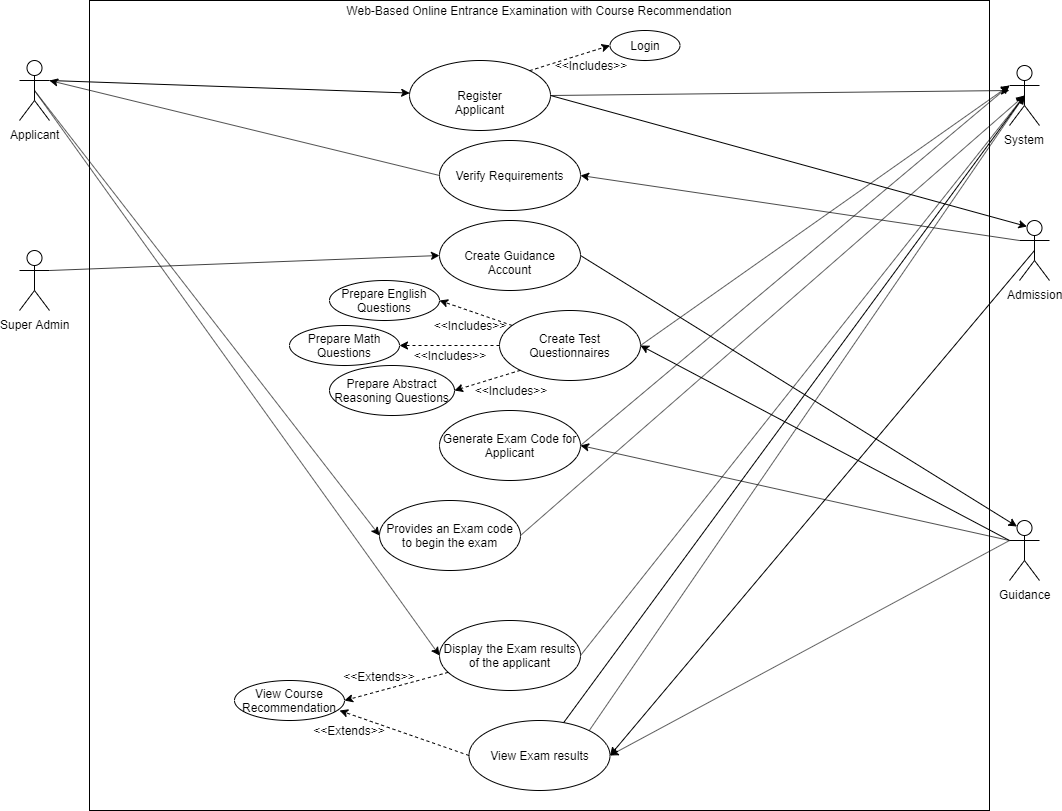

The diagram above was exported from draw.io. Its source (the exported page's mxGraphModel, read from the mxfile embedded in the PNG):
<mxGraphModel dx="1004" dy="387" grid="1" gridSize="10" guides="1" tooltips="1" connect="1" arrows="1" fold="1" page="1" pageScale="1" pageWidth="1100" pageHeight="850" math="0" shadow="0">
  <root>
    <mxCell id="0" />
    <mxCell id="1" parent="0" />
    <mxCell id="cpRbYLYox_J21NGTHsdZ-1" value="Applicant" style="shape=umlActor;verticalLabelPosition=bottom;labelBackgroundColor=#ffffff;verticalAlign=top;html=1;outlineConnect=0;" vertex="1" parent="1">
      <mxGeometry x="30" y="70" width="30" height="60" as="geometry" />
    </mxCell>
    <mxCell id="cpRbYLYox_J21NGTHsdZ-2" value="Admission" style="shape=umlActor;verticalLabelPosition=bottom;labelBackgroundColor=#ffffff;verticalAlign=top;html=1;outlineConnect=0;" vertex="1" parent="1">
      <mxGeometry x="1030" y="230" width="30" height="60" as="geometry" />
    </mxCell>
    <mxCell id="cpRbYLYox_J21NGTHsdZ-3" value="Super Admin" style="shape=umlActor;verticalLabelPosition=bottom;labelBackgroundColor=#ffffff;verticalAlign=top;html=1;outlineConnect=0;" vertex="1" parent="1">
      <mxGeometry x="30" y="260" width="30" height="60" as="geometry" />
    </mxCell>
    <mxCell id="cpRbYLYox_J21NGTHsdZ-4" value="Guidance" style="shape=umlActor;verticalLabelPosition=bottom;labelBackgroundColor=#ffffff;verticalAlign=top;html=1;outlineConnect=0;" vertex="1" parent="1">
      <mxGeometry x="1020" y="530" width="30" height="60" as="geometry" />
    </mxCell>
    <mxCell id="cpRbYLYox_J21NGTHsdZ-5" value="System" style="shape=umlActor;verticalLabelPosition=bottom;labelBackgroundColor=#ffffff;verticalAlign=top;html=1;outlineConnect=0;" vertex="1" parent="1">
      <mxGeometry x="1020" y="75" width="30" height="60" as="geometry" />
    </mxCell>
    <mxCell id="cpRbYLYox_J21NGTHsdZ-6" value="" style="rounded=0;whiteSpace=wrap;html=1;comic=0;glass=0;shadow=0;" vertex="1" parent="1">
      <mxGeometry x="100" y="10" width="900" height="810" as="geometry" />
    </mxCell>
    <mxCell id="cpRbYLYox_J21NGTHsdZ-7" value="Web-Based Online Entrance Examination with Course Recommendation" style="text;html=1;strokeColor=none;fillColor=none;align=center;verticalAlign=middle;whiteSpace=wrap;rounded=0;" vertex="1" parent="1">
      <mxGeometry x="320" y="10" width="460" height="20" as="geometry" />
    </mxCell>
    <mxCell id="cpRbYLYox_J21NGTHsdZ-8" value="Register Applicant" style="ellipse;whiteSpace=wrap;html=1;" vertex="1" parent="1">
      <mxGeometry x="420" y="70" width="141" height="70" as="geometry" />
    </mxCell>
    <mxCell id="cpRbYLYox_J21NGTHsdZ-9" value="" style="endArrow=classic;html=1;exitX=1;exitY=0.3333333333333333;exitDx=0;exitDy=0;exitPerimeter=0;" edge="1" parent="1" source="cpRbYLYox_J21NGTHsdZ-1" target="cpRbYLYox_J21NGTHsdZ-8">
      <mxGeometry width="50" height="50" relative="1" as="geometry">
        <mxPoint x="220" y="120" as="sourcePoint" />
        <mxPoint x="270" y="70" as="targetPoint" />
      </mxGeometry>
    </mxCell>
    <mxCell id="cpRbYLYox_J21NGTHsdZ-10" value="" style="endArrow=classic;html=1;exitX=1;exitY=0.5;exitDx=0;exitDy=0;entryX=0.25;entryY=0.1;entryDx=0;entryDy=0;entryPerimeter=0;" edge="1" parent="1" source="cpRbYLYox_J21NGTHsdZ-8" target="cpRbYLYox_J21NGTHsdZ-2">
      <mxGeometry width="50" height="50" relative="1" as="geometry">
        <mxPoint x="70.00000000000023" y="100" as="sourcePoint" />
        <mxPoint x="500.05062154847315" y="108.67389405267704" as="targetPoint" />
      </mxGeometry>
    </mxCell>
    <mxCell id="cpRbYLYox_J21NGTHsdZ-11" value="Verify Requirements" style="ellipse;whiteSpace=wrap;html=1;" vertex="1" parent="1">
      <mxGeometry x="450" y="150" width="141" height="70" as="geometry" />
    </mxCell>
    <mxCell id="cpRbYLYox_J21NGTHsdZ-12" value="" style="endArrow=classic;html=1;exitX=0;exitY=0.3333333333333333;exitDx=0;exitDy=0;entryX=1;entryY=0.5;entryDx=0;entryDy=0;exitPerimeter=0;" edge="1" parent="1" source="cpRbYLYox_J21NGTHsdZ-2" target="cpRbYLYox_J21NGTHsdZ-11">
      <mxGeometry width="50" height="50" relative="1" as="geometry">
        <mxPoint x="641.0000000000002" y="110" as="sourcePoint" />
        <mxPoint x="1030" y="100" as="targetPoint" />
      </mxGeometry>
    </mxCell>
    <mxCell id="cpRbYLYox_J21NGTHsdZ-13" value="" style="endArrow=classic;html=1;exitX=0;exitY=0.5;exitDx=0;exitDy=0;entryX=1;entryY=0.3333333333333333;entryDx=0;entryDy=0;entryPerimeter=0;" edge="1" parent="1" source="cpRbYLYox_J21NGTHsdZ-11" target="cpRbYLYox_J21NGTHsdZ-1">
      <mxGeometry width="50" height="50" relative="1" as="geometry">
        <mxPoint x="651.0000000000002" y="120" as="sourcePoint" />
        <mxPoint x="1040" y="110" as="targetPoint" />
      </mxGeometry>
    </mxCell>
    <mxCell id="cpRbYLYox_J21NGTHsdZ-14" value="Create Guidance Account" style="ellipse;whiteSpace=wrap;html=1;" vertex="1" parent="1">
      <mxGeometry x="450" y="230" width="141" height="70" as="geometry" />
    </mxCell>
    <mxCell id="cpRbYLYox_J21NGTHsdZ-15" value="" style="endArrow=classic;html=1;exitX=1;exitY=0.3333333333333333;exitDx=0;exitDy=0;entryX=0;entryY=0.5;entryDx=0;entryDy=0;exitPerimeter=0;" edge="1" parent="1" source="cpRbYLYox_J21NGTHsdZ-3" target="cpRbYLYox_J21NGTHsdZ-14">
      <mxGeometry width="50" height="50" relative="1" as="geometry">
        <mxPoint x="499.99999999999955" y="215" as="sourcePoint" />
        <mxPoint x="70.00000000000023" y="100" as="targetPoint" />
      </mxGeometry>
    </mxCell>
    <mxCell id="cpRbYLYox_J21NGTHsdZ-16" value="" style="endArrow=classic;html=1;exitX=1;exitY=0.5;exitDx=0;exitDy=0;entryX=0.25;entryY=0.1;entryDx=0;entryDy=0;entryPerimeter=0;" edge="1" parent="1" source="cpRbYLYox_J21NGTHsdZ-14" target="cpRbYLYox_J21NGTHsdZ-4">
      <mxGeometry width="50" height="50" relative="1" as="geometry">
        <mxPoint x="70.00000000000023" y="290" as="sourcePoint" />
        <mxPoint x="499.99999999999955" y="335" as="targetPoint" />
      </mxGeometry>
    </mxCell>
    <mxCell id="cpRbYLYox_J21NGTHsdZ-17" value="Create Test Questionnaires" style="ellipse;whiteSpace=wrap;html=1;" vertex="1" parent="1">
      <mxGeometry x="510" y="320" width="141" height="70" as="geometry" />
    </mxCell>
    <mxCell id="cpRbYLYox_J21NGTHsdZ-18" value="" style="endArrow=classic;html=1;entryX=1;entryY=0.5;entryDx=0;entryDy=0;" edge="1" parent="1" target="cpRbYLYox_J21NGTHsdZ-17">
      <mxGeometry width="50" height="50" relative="1" as="geometry">
        <mxPoint x="1020" y="550" as="sourcePoint" />
        <mxPoint x="1030" y="560" as="targetPoint" />
      </mxGeometry>
    </mxCell>
    <mxCell id="cpRbYLYox_J21NGTHsdZ-19" value="" style="endArrow=classic;html=1;exitX=1;exitY=0.5;exitDx=0;exitDy=0;entryX=0;entryY=0.3333333333333333;entryDx=0;entryDy=0;entryPerimeter=0;" edge="1" parent="1" source="cpRbYLYox_J21NGTHsdZ-17" target="cpRbYLYox_J21NGTHsdZ-5">
      <mxGeometry width="50" height="50" relative="1" as="geometry">
        <mxPoint x="651.0000000000002" y="345" as="sourcePoint" />
        <mxPoint x="1040" y="570" as="targetPoint" />
      </mxGeometry>
    </mxCell>
    <mxCell id="cpRbYLYox_J21NGTHsdZ-20" value="Generate Exam Code for Applicant" style="ellipse;whiteSpace=wrap;html=1;" vertex="1" parent="1">
      <mxGeometry x="450" y="420" width="141" height="70" as="geometry" />
    </mxCell>
    <mxCell id="cpRbYLYox_J21NGTHsdZ-21" value="" style="endArrow=classic;html=1;entryX=1;entryY=0.5;entryDx=0;entryDy=0;exitX=0;exitY=0.3333333333333333;exitDx=0;exitDy=0;exitPerimeter=0;" edge="1" parent="1" source="cpRbYLYox_J21NGTHsdZ-4" target="cpRbYLYox_J21NGTHsdZ-20">
      <mxGeometry width="50" height="50" relative="1" as="geometry">
        <mxPoint x="1030" y="560" as="sourcePoint" />
        <mxPoint x="641.0000000000002" y="460" as="targetPoint" />
      </mxGeometry>
    </mxCell>
    <mxCell id="cpRbYLYox_J21NGTHsdZ-22" value="" style="endArrow=classic;html=1;entryX=0;entryY=0.3333333333333333;entryDx=0;entryDy=0;exitX=1;exitY=0.5;exitDx=0;exitDy=0;entryPerimeter=0;" edge="1" parent="1" source="cpRbYLYox_J21NGTHsdZ-20" target="cpRbYLYox_J21NGTHsdZ-5">
      <mxGeometry width="50" height="50" relative="1" as="geometry">
        <mxPoint x="1040" y="570" as="sourcePoint" />
        <mxPoint x="651.0000000000002" y="470" as="targetPoint" />
      </mxGeometry>
    </mxCell>
    <mxCell id="cpRbYLYox_J21NGTHsdZ-23" value="Provides an Exam code to begin the exam" style="ellipse;whiteSpace=wrap;html=1;" vertex="1" parent="1">
      <mxGeometry x="390" y="510" width="141" height="70" as="geometry" />
    </mxCell>
    <mxCell id="cpRbYLYox_J21NGTHsdZ-24" value="" style="endArrow=classic;html=1;exitX=0.5;exitY=0.5;exitDx=0;exitDy=0;entryX=0;entryY=0.5;entryDx=0;entryDy=0;exitPerimeter=0;" edge="1" parent="1" source="cpRbYLYox_J21NGTHsdZ-1" target="cpRbYLYox_J21NGTHsdZ-23">
      <mxGeometry width="50" height="50" relative="1" as="geometry">
        <mxPoint x="70.00000000000023" y="290" as="sourcePoint" />
        <mxPoint x="499.99999999999955" y="275" as="targetPoint" />
      </mxGeometry>
    </mxCell>
    <mxCell id="cpRbYLYox_J21NGTHsdZ-25" value="" style="endArrow=classic;html=1;entryX=0.5;entryY=0.5;entryDx=0;entryDy=0;exitX=1;exitY=0.5;exitDx=0;exitDy=0;entryPerimeter=0;" edge="1" parent="1" source="cpRbYLYox_J21NGTHsdZ-23" target="cpRbYLYox_J21NGTHsdZ-5">
      <mxGeometry width="50" height="50" relative="1" as="geometry">
        <mxPoint x="1030" y="560" as="sourcePoint" />
        <mxPoint x="641.0000000000002" y="460" as="targetPoint" />
      </mxGeometry>
    </mxCell>
    <mxCell id="cpRbYLYox_J21NGTHsdZ-26" value="Display the Exam results of the applicant" style="ellipse;whiteSpace=wrap;html=1;" vertex="1" parent="1">
      <mxGeometry x="450" y="630" width="141" height="70" as="geometry" />
    </mxCell>
    <mxCell id="cpRbYLYox_J21NGTHsdZ-27" value="" style="endArrow=classic;html=1;entryX=0;entryY=0.5;entryDx=0;entryDy=0;exitX=0.5;exitY=0.5;exitDx=0;exitDy=0;exitPerimeter=0;" edge="1" parent="1" source="cpRbYLYox_J21NGTHsdZ-1" target="cpRbYLYox_J21NGTHsdZ-26">
      <mxGeometry width="50" height="50" relative="1" as="geometry">
        <mxPoint x="240" y="230" as="sourcePoint" />
        <mxPoint x="290" y="180" as="targetPoint" />
      </mxGeometry>
    </mxCell>
    <mxCell id="cpRbYLYox_J21NGTHsdZ-28" value="" style="endArrow=classic;html=1;exitX=1;exitY=0.5;exitDx=0;exitDy=0;entryX=0.5;entryY=0.5;entryDx=0;entryDy=0;entryPerimeter=0;" edge="1" parent="1" source="cpRbYLYox_J21NGTHsdZ-26" target="cpRbYLYox_J21NGTHsdZ-5">
      <mxGeometry width="50" height="50" relative="1" as="geometry">
        <mxPoint x="730" y="600" as="sourcePoint" />
        <mxPoint x="780" y="550" as="targetPoint" />
      </mxGeometry>
    </mxCell>
    <mxCell id="cpRbYLYox_J21NGTHsdZ-29" value="View Exam results" style="ellipse;whiteSpace=wrap;html=1;" vertex="1" parent="1">
      <mxGeometry x="479.5" y="730" width="141" height="70" as="geometry" />
    </mxCell>
    <mxCell id="cpRbYLYox_J21NGTHsdZ-30" value="" style="endArrow=classic;html=1;exitX=0;exitY=0.3333333333333333;exitDx=0;exitDy=0;exitPerimeter=0;entryX=1;entryY=0.5;entryDx=0;entryDy=0;" edge="1" parent="1" source="cpRbYLYox_J21NGTHsdZ-4" target="cpRbYLYox_J21NGTHsdZ-29">
      <mxGeometry width="50" height="50" relative="1" as="geometry">
        <mxPoint x="810" y="690" as="sourcePoint" />
        <mxPoint x="860" y="640" as="targetPoint" />
      </mxGeometry>
    </mxCell>
    <mxCell id="cpRbYLYox_J21NGTHsdZ-31" value="" style="endArrow=classic;html=1;exitX=1;exitY=0;exitDx=0;exitDy=0;entryX=0.5;entryY=0.5;entryDx=0;entryDy=0;entryPerimeter=0;" edge="1" parent="1" source="cpRbYLYox_J21NGTHsdZ-29" target="cpRbYLYox_J21NGTHsdZ-5">
      <mxGeometry width="50" height="50" relative="1" as="geometry">
        <mxPoint x="680" y="620" as="sourcePoint" />
        <mxPoint x="730" y="570" as="targetPoint" />
      </mxGeometry>
    </mxCell>
    <mxCell id="cpRbYLYox_J21NGTHsdZ-33" value="" style="endArrow=classic;html=1;exitX=1;exitY=0.5;exitDx=0;exitDy=0;" edge="1" parent="1" source="cpRbYLYox_J21NGTHsdZ-8">
      <mxGeometry width="50" height="50" relative="1" as="geometry">
        <mxPoint x="641" y="110" as="sourcePoint" />
        <mxPoint x="1020" y="100" as="targetPoint" />
      </mxGeometry>
    </mxCell>
    <mxCell id="cpRbYLYox_J21NGTHsdZ-34" value="" style="endArrow=classic;html=1;exitX=0.5;exitY=0.5;exitDx=0;exitDy=0;exitPerimeter=0;entryX=1;entryY=0.5;entryDx=0;entryDy=0;" edge="1" parent="1" source="cpRbYLYox_J21NGTHsdZ-2" target="cpRbYLYox_J21NGTHsdZ-29">
      <mxGeometry width="50" height="50" relative="1" as="geometry">
        <mxPoint x="1030" y="560" as="sourcePoint" />
        <mxPoint x="641" y="735" as="targetPoint" />
      </mxGeometry>
    </mxCell>
    <mxCell id="cpRbYLYox_J21NGTHsdZ-35" value="" style="endArrow=classic;html=1;entryX=0.5;entryY=0.5;entryDx=0;entryDy=0;entryPerimeter=0;" edge="1" parent="1" source="cpRbYLYox_J21NGTHsdZ-29" target="cpRbYLYox_J21NGTHsdZ-5">
      <mxGeometry width="50" height="50" relative="1" as="geometry">
        <mxPoint x="620.1733077374863" y="710.1633461312567" as="sourcePoint" />
        <mxPoint x="1045" y="115" as="targetPoint" />
      </mxGeometry>
    </mxCell>
    <mxCell id="cpRbYLYox_J21NGTHsdZ-36" value="Login" style="ellipse;whiteSpace=wrap;html=1;" vertex="1" parent="1">
      <mxGeometry x="620.5" y="40" width="70" height="30" as="geometry" />
    </mxCell>
    <mxCell id="cpRbYLYox_J21NGTHsdZ-37" value="" style="endArrow=classic;html=1;exitX=1;exitY=0;exitDx=0;exitDy=0;entryX=0;entryY=0.5;entryDx=0;entryDy=0;dashed=1;" edge="1" parent="1" source="cpRbYLYox_J21NGTHsdZ-8" target="cpRbYLYox_J21NGTHsdZ-36">
      <mxGeometry width="50" height="50" relative="1" as="geometry">
        <mxPoint x="550" y="90" as="sourcePoint" />
        <mxPoint x="600" y="40" as="targetPoint" />
      </mxGeometry>
    </mxCell>
    <mxCell id="cpRbYLYox_J21NGTHsdZ-38" value="Prepare English Questions" style="ellipse;whiteSpace=wrap;html=1;" vertex="1" parent="1">
      <mxGeometry x="340" y="290" width="110" height="40" as="geometry" />
    </mxCell>
    <mxCell id="cpRbYLYox_J21NGTHsdZ-39" value="Prepare Math Questions" style="ellipse;whiteSpace=wrap;html=1;" vertex="1" parent="1">
      <mxGeometry x="300" y="335" width="110" height="40" as="geometry" />
    </mxCell>
    <mxCell id="cpRbYLYox_J21NGTHsdZ-40" value="Prepare Abstract Reasoning Questions" style="ellipse;whiteSpace=wrap;html=1;" vertex="1" parent="1">
      <mxGeometry x="340" y="375" width="125" height="50" as="geometry" />
    </mxCell>
    <mxCell id="cpRbYLYox_J21NGTHsdZ-41" value="" style="endArrow=classic;html=1;dashed=1;entryX=1;entryY=0.5;entryDx=0;entryDy=0;" edge="1" parent="1" source="cpRbYLYox_J21NGTHsdZ-17" target="cpRbYLYox_J21NGTHsdZ-38">
      <mxGeometry width="50" height="50" relative="1" as="geometry">
        <mxPoint x="450" y="360" as="sourcePoint" />
        <mxPoint x="500" y="310" as="targetPoint" />
      </mxGeometry>
    </mxCell>
    <mxCell id="cpRbYLYox_J21NGTHsdZ-42" value="" style="endArrow=classic;html=1;dashed=1;entryX=1;entryY=0.5;entryDx=0;entryDy=0;exitX=0;exitY=0.5;exitDx=0;exitDy=0;" edge="1" parent="1" source="cpRbYLYox_J21NGTHsdZ-17" target="cpRbYLYox_J21NGTHsdZ-39">
      <mxGeometry width="50" height="50" relative="1" as="geometry">
        <mxPoint x="532.6696089085717" y="344.981787699121" as="sourcePoint" />
        <mxPoint x="460" y="320" as="targetPoint" />
      </mxGeometry>
    </mxCell>
    <mxCell id="cpRbYLYox_J21NGTHsdZ-43" value="" style="endArrow=classic;html=1;dashed=1;entryX=1;entryY=0.5;entryDx=0;entryDy=0;exitX=0;exitY=1;exitDx=0;exitDy=0;" edge="1" parent="1" source="cpRbYLYox_J21NGTHsdZ-17" target="cpRbYLYox_J21NGTHsdZ-40">
      <mxGeometry width="50" height="50" relative="1" as="geometry">
        <mxPoint x="532.6696089085717" y="344.981787699121" as="sourcePoint" />
        <mxPoint x="460" y="320" as="targetPoint" />
      </mxGeometry>
    </mxCell>
    <mxCell id="cpRbYLYox_J21NGTHsdZ-47" value="&amp;lt;&amp;lt;Includes&amp;gt;&amp;gt;" style="text;html=1;strokeColor=none;fillColor=none;align=center;verticalAlign=middle;whiteSpace=wrap;rounded=0;" vertex="1" parent="1">
      <mxGeometry x="440" y="355" width="40" height="20" as="geometry" />
    </mxCell>
    <mxCell id="cpRbYLYox_J21NGTHsdZ-48" value="&amp;lt;&amp;lt;Includes&amp;gt;&amp;gt;" style="text;html=1;strokeColor=none;fillColor=none;align=center;verticalAlign=middle;whiteSpace=wrap;rounded=0;" vertex="1" parent="1">
      <mxGeometry x="500.5" y="390" width="40" height="20" as="geometry" />
    </mxCell>
    <mxCell id="cpRbYLYox_J21NGTHsdZ-49" value="&amp;lt;&amp;lt;Includes&amp;gt;&amp;gt;" style="text;html=1;strokeColor=none;fillColor=none;align=center;verticalAlign=middle;whiteSpace=wrap;rounded=0;" vertex="1" parent="1">
      <mxGeometry x="460" y="325" width="40" height="20" as="geometry" />
    </mxCell>
    <mxCell id="cpRbYLYox_J21NGTHsdZ-51" value="&amp;lt;&amp;lt;Includes&amp;gt;&amp;gt;" style="text;html=1;strokeColor=none;fillColor=none;align=center;verticalAlign=middle;whiteSpace=wrap;rounded=0;" vertex="1" parent="1">
      <mxGeometry x="580.5" y="65" width="40" height="20" as="geometry" />
    </mxCell>
    <mxCell id="cpRbYLYox_J21NGTHsdZ-57" value="View Course Recommendation" style="ellipse;whiteSpace=wrap;html=1;" vertex="1" parent="1">
      <mxGeometry x="245" y="690" width="110" height="40" as="geometry" />
    </mxCell>
    <mxCell id="cpRbYLYox_J21NGTHsdZ-58" value="" style="endArrow=classic;html=1;dashed=1;entryX=1;entryY=0.5;entryDx=0;entryDy=0;" edge="1" parent="1" source="cpRbYLYox_J21NGTHsdZ-26" target="cpRbYLYox_J21NGTHsdZ-57">
      <mxGeometry width="50" height="50" relative="1" as="geometry">
        <mxPoint x="435.32669226251346" y="679.8366538687433" as="sourcePoint" />
        <mxPoint x="369.5" y="700" as="targetPoint" />
      </mxGeometry>
    </mxCell>
    <mxCell id="cpRbYLYox_J21NGTHsdZ-59" value="" style="endArrow=classic;html=1;dashed=1;entryX=0.955;entryY=0.75;entryDx=0;entryDy=0;exitX=0;exitY=0.5;exitDx=0;exitDy=0;entryPerimeter=0;" edge="1" parent="1" source="cpRbYLYox_J21NGTHsdZ-29" target="cpRbYLYox_J21NGTHsdZ-57">
      <mxGeometry width="50" height="50" relative="1" as="geometry">
        <mxPoint x="468.70984338361814" y="691.8518608953768" as="sourcePoint" />
        <mxPoint x="365" y="720" as="targetPoint" />
      </mxGeometry>
    </mxCell>
    <mxCell id="cpRbYLYox_J21NGTHsdZ-60" value="&amp;lt;&amp;lt;Extends&amp;gt;&amp;gt;" style="text;html=1;strokeColor=none;fillColor=none;align=center;verticalAlign=middle;whiteSpace=wrap;rounded=0;shadow=0;glass=0;comic=0;" vertex="1" parent="1">
      <mxGeometry x="370" y="676" width="40" height="20" as="geometry" />
    </mxCell>
    <mxCell id="cpRbYLYox_J21NGTHsdZ-61" value="&amp;lt;&amp;lt;Extends&amp;gt;&amp;gt;" style="text;html=1;strokeColor=none;fillColor=none;align=center;verticalAlign=middle;whiteSpace=wrap;rounded=0;shadow=0;glass=0;comic=0;" vertex="1" parent="1">
      <mxGeometry x="340" y="730" width="40" height="20" as="geometry" />
    </mxCell>
  </root>
</mxGraphModel>